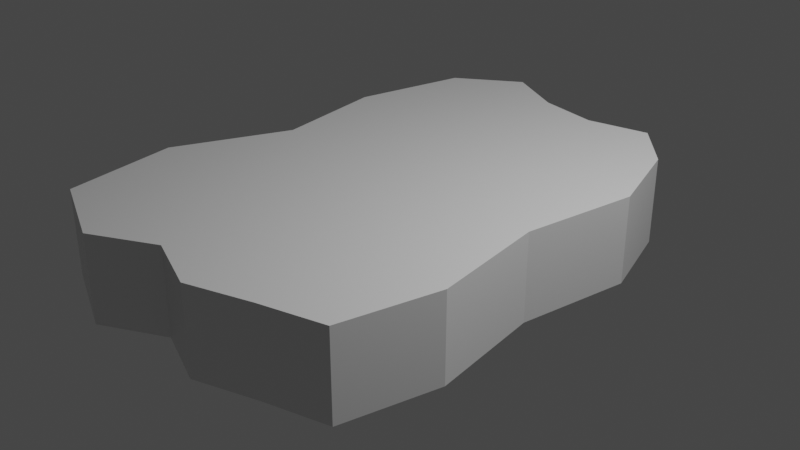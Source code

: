 # Source: icePlatform1.blend  (saved by Blender 2.90.8; exported with 4.5.12 LTS)
import bpy
from mathutils import Matrix  # noqa: F401  (used for matrix-valued properties, if any)

bpy.ops.wm.read_factory_settings(use_empty=True)
scene = bpy.context.scene
scene.name = 'Scene'

# ---- collections
col_collection = bpy.data.collections.new('Collection'); scene.collection.children.link(col_collection)

# ---- materials (node trees are filled in below, after node groups)
mat_material = bpy.data.materials.new('Material')
mat_material.alpha_threshold = 0.0
mat_material.use_transparent_shadow = False
mat_material.line_color = (0.0, 0.0, 0.0, 1.0)

# ---- material node trees
mat_material.use_nodes = True; mat_material.node_tree.nodes.clear()
_N = mat_material.node_tree.nodes; _L = mat_material.node_tree.links
n0 = _N.new('ShaderNodeOutputMaterial'); n0.name = 'Material Output'; n0.location = (300, 300)
n1 = _N.new('ShaderNodeBsdfPrincipled'); n1.name = 'Principled BSDF'; n1.location = (10, 300)
n1.distribution = 'GGX'
n1.subsurface_method = 'BURLEY'
n1.inputs[2].default_value = 0.4
n1.inputs[3].default_value = 1.45
n1.inputs[27].default_value = (0.0, 0.0, 0.0, 1.0)
n1.inputs[28].default_value = 1.0
_L.new(n1.outputs[0], n0.inputs[0])
n0.is_active_output = True

# ---- world
world_world = bpy.data.worlds.new('World'); scene.world = world_world
world_world.use_nodes = True; world_world.node_tree.nodes.clear()
_N = world_world.node_tree.nodes; _L = world_world.node_tree.links
n0 = _N.new('ShaderNodeOutputWorld'); n0.name = 'World Output'; n0.location = (300, 300)
n1 = _N.new('ShaderNodeBackground'); n1.name = 'Background'; n1.location = (10, 300)
n1.inputs[0].default_value = (0.05088, 0.05088, 0.05088, 1.0)
_L.new(n1.outputs[0], n0.inputs[0])
n0.is_active_output = True
world_world.color = (0.05088, 0.05088, 0.05088)
world_world.use_sun_shadow = False
world_world.sun_shadow_jitter_overblur = 0.0

# ---- cameras
cam_camera = bpy.data.cameras.new('Camera')
cam_camera.clip_end = 100.0
cam_camera.ortho_scale = 7.314

# ---- lights
light_light = bpy.data.lights.new('Light', 'POINT')
light_light.transmission_factor = 0.0
light_light.energy = 1000.0
light_light.shadow_soft_size = 0.1
light_light.shadow_maximum_resolution = 0.006
light_light.use_absolute_resolution = True

# ---- meshes
me_cube = bpy.data.meshes.new('Cube')
me_cube.from_pydata([(0.8989, 0.8746, 1.0), (0.8989, 0.8746, -1.0), (1.0, -0.918, 1.0), (1.0, -0.918, -1.0), (-1.0, 1.0, 1.0), (-1.0, 1.0, -1.0), (-1.152, -1.0, 1.0), (-1.152, -1.0, -1.0), (-1.144, 0.5, -1.0), (-1.0, 0.0, -1.0), (-1.297, -0.5, -1.0), (1.101, 0.5, 1.0), (1.0, 0.0, 1.0), (1.13, -0.5, 1.0), (-1.297, -0.5, 1.0), (-1.0, 0.0, 1.0), (-1.144, 0.5, 1.0), (1.13, -0.5, -1.0), (1.0, 0.0, -1.0), (1.101, 0.5, -1.0), (0.6, 1.082, -1.0), (0.2, 1.019, -1.0), (-0.2, 1.063, -1.0), (-0.6, 1.193, -1.0), (0.6, -1.0, 1.0), (0.2, -1.096, 1.0), (-0.2, -1.0, 1.0), (-0.6, -1.15, 1.0), (-0.6, -1.15, -1.0), (-0.2, -1.0, -1.0), (0.2, -1.096, -1.0), (0.6, -1.0, -1.0), (-0.6, 1.193, 1.0), (-0.2, 1.063, 1.0), (0.2, 1.019, 1.0), (0.6, 1.082, 1.0), (0.6, 0.5, -1.0), (0.2, 0.5, -1.0), (-0.2, 0.5, -1.0), (-0.6, 0.5, -1.0), (0.6, 0.0, -1.0), (0.2, 0.0, -1.0), (-0.2, 0.0, -1.0), (-0.6, 0.0, -1.0), (0.6, -0.5, -1.0), (0.2, -0.5, -1.0), (-0.2, -0.5, -1.0), (-0.6, -0.5, -1.0), (-0.6, 0.5, 1.0), (-0.2, 0.5, 1.0), (0.2, 0.5, 1.0), (0.6, 0.5, 1.0), (-0.6, 0.0, 1.0), (-0.2, 0.0, 1.0), (0.2, 0.0, 1.0), (0.6, 0.0, 1.0), (-0.6, -0.5, 1.0), (-0.2, -0.5, 1.0), (0.2, -0.5, 1.0), (0.6, -0.5, 1.0)], [], [(56, 14, 6, 27), (28, 27, 6, 7), (8, 16, 4, 5), (44, 17, 3, 31), (17, 13, 2, 3), (20, 35, 0, 1), (1, 0, 11, 19), (19, 11, 12, 18), (18, 12, 13, 17), (20, 1, 19, 36), (36, 19, 18, 40), (40, 18, 17, 44), (7, 6, 14, 10), (10, 14, 15, 9), (9, 15, 16, 8), (32, 4, 16, 48), (48, 16, 15, 52), (52, 15, 14, 56), (12, 55, 59, 13), (55, 54, 58, 59), (54, 53, 57, 58), (53, 52, 56, 57), (11, 51, 55, 12), (51, 50, 54, 55), (50, 49, 53, 54), (49, 48, 52, 53), (0, 35, 51, 11), (35, 34, 50, 51), (34, 33, 49, 50), (33, 32, 48, 49), (9, 43, 47, 10), (43, 42, 46, 47), (42, 41, 45, 46), (41, 40, 44, 45), (8, 39, 43, 9), (39, 38, 42, 43), (38, 37, 41, 42), (37, 36, 40, 41), (5, 23, 39, 8), (23, 22, 38, 39), (22, 21, 37, 38), (21, 20, 36, 37), (5, 4, 32, 23), (23, 32, 33, 22), (22, 33, 34, 21), (21, 34, 35, 20), (10, 47, 28, 7), (47, 46, 29, 28), (46, 45, 30, 29), (45, 44, 31, 30), (3, 2, 24, 31), (31, 24, 25, 30), (30, 25, 26, 29), (29, 26, 27, 28), (13, 59, 24, 2), (59, 58, 25, 24), (58, 57, 26, 25), (57, 56, 27, 26)])
_uv = me_cube.uv_layers.new(name='UVMap')
_uv.uv.foreach_set('vector', [0.825, 0.6875, 0.875, 0.6875, 0.875, 0.75, 0.825, 0.75, 0.375, 0.95, 0.625, 0.95, 0.625, 1.0, 0.375, 1.0, 0.375, 0.1875, 0.625, 0.1875, 0.625, 0.25, 0.375, 0.25, 0.325, 0.6875, 0.375, 0.6875, 0.375, 0.75, 0.325, 0.75, 0.375, 0.6875, 0.625, 0.6875, 0.625, 0.75, 0.375, 0.75, 0.375, 0.45, 0.625, 0.45, 0.625, 0.5, 0.375, 0.5, 0.375, 0.5, 0.625, 0.5, 0.625, 0.5625, 0.375, 0.5625, 0.375, 0.5625, 0.625, 0.5625, 0.625, 0.625, 0.375, 0.625, 0.375, 0.625, 0.625, 0.625, 0.625, 0.6875, 0.375, 0.6875, 0.325, 0.5, 0.375, 0.5, 0.375, 0.5625, 0.325, 0.5625, 0.325, 0.5625, 0.375, 0.5625, 0.375, 0.625, 0.325, 0.625, 0.325, 0.625, 0.375, 0.625, 0.375, 0.6875, 0.325, 0.6875, 0.375, 0.0, 0.625, 0.0, 0.625, 0.0625, 0.375, 0.0625, 0.375, 0.0625, 0.625, 0.0625, 0.625, 0.125, 0.375, 0.125, 0.375, 0.125, 0.625, 0.125, 0.625, 0.1875, 0.375, 0.1875, 0.825, 0.5, 0.875, 0.5, 0.875, 0.5625, 0.825, 0.5625, 0.825, 0.5625, 0.875, 0.5625, 0.875, 0.625, 0.825, 0.625, 0.825, 0.625, 0.875, 0.625, 0.875, 0.6875, 0.825, 0.6875, 0.625, 0.625, 0.675, 0.625, 0.675, 0.6875, 0.625, 0.6875, 0.675, 0.625, 0.725, 0.625, 0.725, 0.6875, 0.675, 0.6875, 0.725, 0.625, 0.775, 0.625, 0.775, 0.6875, 0.725, 0.6875, 0.775, 0.625, 0.825, 0.625, 0.825, 0.6875, 0.775, 0.6875, 0.625, 0.5625, 0.675, 0.5625, 0.675, 0.625, 0.625, 0.625, 0.675, 0.5625, 0.725, 0.5625, 0.725, 0.625, 0.675, 0.625, 0.725, 0.5625, 0.775, 0.5625, 0.775, 0.625, 0.725, 0.625, 0.775, 0.5625, 0.825, 0.5625, 0.825, 0.625, 0.775, 0.625, 0.625, 0.5, 0.675, 0.5, 0.675, 0.5625, 0.625, 0.5625, 0.675, 0.5, 0.725, 0.5, 0.725, 0.5625, 0.675, 0.5625, 0.725, 0.5, 0.775, 0.5, 0.775, 0.5625, 0.725, 0.5625, 0.775, 0.5, 0.825, 0.5, 0.825, 0.5625, 0.775, 0.5625, 0.125, 0.625, 0.175, 0.625, 0.175, 0.6875, 0.125, 0.6875, 0.175, 0.625, 0.225, 0.625, 0.225, 0.6875, 0.175, 0.6875, 0.225, 0.625, 0.275, 0.625, 0.275, 0.6875, 0.225, 0.6875, 0.275, 0.625, 0.325, 0.625, 0.325, 0.6875, 0.275, 0.6875, 0.125, 0.5625, 0.175, 0.5625, 0.175, 0.625, 0.125, 0.625, 0.175, 0.5625, 0.225, 0.5625, 0.225, 0.625, 0.175, 0.625, 0.225, 0.5625, 0.275, 0.5625, 0.275, 0.625, 0.225, 0.625, 0.275, 0.5625, 0.325, 0.5625, 0.325, 0.625, 0.275, 0.625, 0.125, 0.5, 0.175, 0.5, 0.175, 0.5625, 0.125, 0.5625, 0.175, 0.5, 0.225, 0.5, 0.225, 0.5625, 0.175, 0.5625, 0.225, 0.5, 0.275, 0.5, 0.275, 0.5625, 0.225, 0.5625, 0.275, 0.5, 0.325, 0.5, 0.325, 0.5625, 0.275, 0.5625, 0.375, 0.25, 0.625, 0.25, 0.625, 0.3, 0.375, 0.3, 0.375, 0.3, 0.625, 0.3, 0.625, 0.35, 0.375, 0.35, 0.375, 0.35, 0.625, 0.35, 0.625, 0.4, 0.375, 0.4, 0.375, 0.4, 0.625, 0.4, 0.625, 0.45, 0.375, 0.45, 0.125, 0.6875, 0.175, 0.6875, 0.175, 0.75, 0.125, 0.75, 0.175, 0.6875, 0.225, 0.6875, 0.225, 0.75, 0.175, 0.75, 0.225, 0.6875, 0.275, 0.6875, 0.275, 0.75, 0.225, 0.75, 0.275, 0.6875, 0.325, 0.6875, 0.325, 0.75, 0.275, 0.75, 0.375, 0.75, 0.625, 0.75, 0.625, 0.8, 0.375, 0.8, 0.375, 0.8, 0.625, 0.8, 0.625, 0.85, 0.375, 0.85, 0.375, 0.85, 0.625, 0.85, 0.625, 0.9, 0.375, 0.9, 0.375, 0.9, 0.625, 0.9, 0.625, 0.95, 0.375, 0.95, 0.625, 0.6875, 0.675, 0.6875, 0.675, 0.75, 0.625, 0.75, 0.675, 0.6875, 0.725, 0.6875, 0.725, 0.75, 0.675, 0.75, 0.725, 0.6875, 0.775, 0.6875, 0.775, 0.75, 0.725, 0.75, 0.775, 0.6875, 0.825, 0.6875, 0.825, 0.75, 0.775, 0.75])
me_cube.materials.append(mat_material)
me_cube.use_remesh_preserve_volume = False
me_cube.use_remesh_preserve_attributes = False
me_cube.use_mirror_vertex_groups = False
me_cube.update()

# ---- objects
ob_cube = bpy.data.objects.new('Cube', me_cube)
ob_light = bpy.data.objects.new('Light', light_light)
ob_camera = bpy.data.objects.new('Camera', cam_camera)

# ---- transforms, parenting, visibility, modifiers, constraints
ob_cube.location = (0.0, 0.0, 0.0)
ob_cube.scale = (1.695, 2.538, 0.4754)
ob_cube.lock_rotations_4d = False
ob_cube.empty_display_type = 'ARROWS'
ob_cube.lineart.crease_threshold = 0.0
ob_light.location = (4.076, 1.005, 5.904)
ob_light.rotation_euler = (0.6503, 0.05522, 1.866)
ob_light.lock_rotations_4d = False
ob_light.empty_display_type = 'ARROWS'
ob_light.color = (0.0, 0.0, 0.0, 0.0)
ob_light.lineart.crease_threshold = 0.0
ob_camera.location = (7.359, -6.926, 4.958)
ob_camera.rotation_euler = (1.109, 0.0, 0.8149)
ob_camera.lock_rotations_4d = False
ob_camera.empty_display_type = 'ARROWS'
ob_camera.color = (0.0, 0.0, 0.0, 0.0)
ob_camera.display_type = 'WIRE'
ob_camera.lineart.crease_threshold = 0.0

# ---- collection membership
col_collection.objects.link(ob_cube)
col_collection.objects.link(ob_light)
col_collection.objects.link(ob_camera)

# ---- scene / render settings (as saved in the file)
scene.camera = ob_camera
scene.frame_start = 1; scene.frame_end = 250; scene.frame_set(1)
scene.render.engine = 'BLENDER_EEVEE_NEXT'
scene.cycles.use_denoising = False
scene.cycles.samples = 128
scene.cycles.sampling_pattern = 'TABULATED_SOBOL'
scene.cycles.use_adaptive_sampling = False
scene.cycles.use_light_tree = False
scene.view_settings.view_transform = 'Filmic'
bpy.context.view_layer.update()
